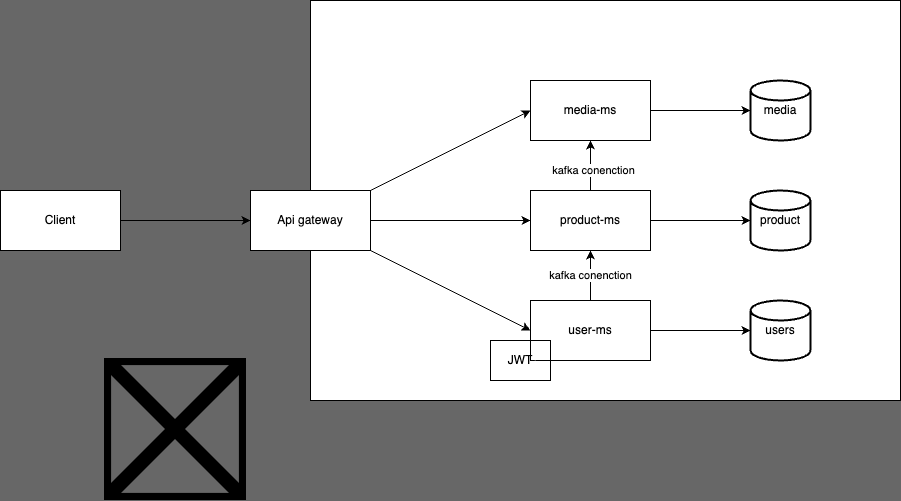

The diagram above was exported from draw.io. Its source (the exported page's mxGraphModel, read from the mxfile embedded in the PNG):
<mxGraphModel dx="1410" dy="867" grid="0" gridSize="20" guides="1" tooltips="1" connect="1" arrows="1" fold="1" page="0" pageScale="1" pageWidth="850" pageHeight="1100" background="#676767" math="0" shadow="0">
  <root>
    <mxCell id="0" />
    <mxCell id="1" parent="0" />
    <mxCell id="4" style="edgeStyle=none;html=1;" parent="1" source="2" target="3" edge="1">
      <mxGeometry relative="1" as="geometry" />
    </mxCell>
    <mxCell id="2" value="Client" style="rounded=0;whiteSpace=wrap;html=1;" parent="1" vertex="1">
      <mxGeometry x="90" y="350" width="120" height="60" as="geometry" />
    </mxCell>
    <mxCell id="7" style="edgeStyle=none;html=1;entryX=0;entryY=0.5;entryDx=0;entryDy=0;" parent="1" source="3" target="6" edge="1">
      <mxGeometry relative="1" as="geometry" />
    </mxCell>
    <mxCell id="9" style="edgeStyle=none;html=1;entryX=0;entryY=0.5;entryDx=0;entryDy=0;" parent="1" source="3" target="8" edge="1">
      <mxGeometry relative="1" as="geometry" />
    </mxCell>
    <mxCell id="5" value="" style="rounded=0;whiteSpace=wrap;html=1;glass=0;fillStyle=solid;fillColor=default;labelBackgroundColor=none;" parent="1" vertex="1">
      <mxGeometry x="400" y="160" width="590" height="400" as="geometry" />
    </mxCell>
    <mxCell id="19" style="edgeStyle=none;html=1;entryX=0;entryY=0.5;entryDx=0;entryDy=0;entryPerimeter=0;" parent="1" source="6" target="18" edge="1">
      <mxGeometry relative="1" as="geometry" />
    </mxCell>
    <mxCell id="29" value="kafka conenction" style="edgeStyle=none;html=1;entryX=0.5;entryY=1;entryDx=0;entryDy=0;" parent="1" source="6" target="8" edge="1">
      <mxGeometry relative="1" as="geometry">
        <mxPoint as="offset" />
      </mxGeometry>
    </mxCell>
    <mxCell id="6" value="user-ms" style="rounded=0;whiteSpace=wrap;html=1;glass=0;sketch=0;fillStyle=dashed;" parent="1" vertex="1">
      <mxGeometry x="620" y="460" width="120" height="60" as="geometry" />
    </mxCell>
    <mxCell id="21" style="edgeStyle=none;html=1;entryX=0;entryY=0.5;entryDx=0;entryDy=0;entryPerimeter=0;" parent="1" source="8" target="20" edge="1">
      <mxGeometry relative="1" as="geometry" />
    </mxCell>
    <mxCell id="8" value="product-ms" style="whiteSpace=wrap;html=1;rounded=0;glass=0;sketch=0;fillStyle=dashed;" parent="1" vertex="1">
      <mxGeometry x="620" y="350" width="120" height="60" as="geometry" />
    </mxCell>
    <mxCell id="11" style="edgeStyle=none;html=1;entryX=0;entryY=0.5;entryDx=0;entryDy=0;" parent="1" source="3" target="10" edge="1">
      <mxGeometry relative="1" as="geometry" />
    </mxCell>
    <mxCell id="39" style="edgeStyle=none;html=1;entryX=0;entryY=0.5;entryDx=0;entryDy=0;" parent="1" source="3" target="8" edge="1">
      <mxGeometry relative="1" as="geometry" />
    </mxCell>
    <mxCell id="40" style="edgeStyle=none;html=1;exitX=1;exitY=1;exitDx=0;exitDy=0;entryX=0;entryY=0.5;entryDx=0;entryDy=0;" parent="1" source="3" target="6" edge="1">
      <mxGeometry relative="1" as="geometry" />
    </mxCell>
    <mxCell id="3" value="Api gateway" style="whiteSpace=wrap;html=1;" parent="1" vertex="1">
      <mxGeometry x="340" y="350" width="120" height="60" as="geometry" />
    </mxCell>
    <mxCell id="23" style="edgeStyle=none;html=1;entryX=0;entryY=0.5;entryDx=0;entryDy=0;entryPerimeter=0;" parent="1" source="10" target="22" edge="1">
      <mxGeometry relative="1" as="geometry" />
    </mxCell>
    <mxCell id="10" value="media-ms" style="whiteSpace=wrap;html=1;rounded=0;glass=0;sketch=0;fillStyle=dashed;" parent="1" vertex="1">
      <mxGeometry x="620" y="240" width="120" height="60" as="geometry" />
    </mxCell>
    <mxCell id="14" value="JWT" style="rounded=0;whiteSpace=wrap;html=1;glass=0;sketch=0;fillStyle=dashed;" parent="1" vertex="1">
      <mxGeometry x="580" y="500" width="60" height="40" as="geometry" />
    </mxCell>
    <mxCell id="18" value="users" style="strokeWidth=2;html=1;shape=mxgraph.flowchart.database;whiteSpace=wrap;rounded=0;glass=0;sketch=0;fillStyle=dashed;" parent="1" vertex="1">
      <mxGeometry x="840" y="460" width="60" height="60" as="geometry" />
    </mxCell>
    <mxCell id="20" value="product" style="strokeWidth=2;html=1;shape=mxgraph.flowchart.database;whiteSpace=wrap;rounded=0;glass=0;sketch=0;fillStyle=dashed;" parent="1" vertex="1">
      <mxGeometry x="840" y="350" width="60" height="60" as="geometry" />
    </mxCell>
    <mxCell id="22" value="media" style="strokeWidth=2;html=1;shape=mxgraph.flowchart.database;whiteSpace=wrap;rounded=0;glass=0;sketch=0;fillStyle=dashed;" parent="1" vertex="1">
      <mxGeometry x="840" y="240" width="60" height="60" as="geometry" />
    </mxCell>
    <mxCell id="33" value="&lt;br&gt;&lt;br style=&quot;border-color: rgb(0, 0, 0); color: rgb(240, 240, 240); font-family: Helvetica; font-size: 11px; font-style: normal; font-variant-ligatures: normal; font-variant-caps: normal; font-weight: 400; letter-spacing: normal; orphans: 2; text-align: center; text-indent: 0px; text-transform: none; widows: 2; word-spacing: 0px; -webkit-text-stroke-width: 0px; text-decoration-thickness: initial; text-decoration-style: initial; text-decoration-color: initial;&quot;&gt;&lt;br&gt;" style="edgeStyle=none;html=1;entryX=0.5;entryY=1;entryDx=0;entryDy=0;" parent="1" source="8" target="10" edge="1">
      <mxGeometry relative="1" as="geometry" />
    </mxCell>
    <mxCell id="38" value="kafka conenction" style="edgeLabel;html=1;align=center;verticalAlign=middle;resizable=0;points=[];" parent="33" vertex="1" connectable="0">
      <mxGeometry x="-0.5067" y="-2" relative="1" as="geometry">
        <mxPoint y="-9" as="offset" />
      </mxGeometry>
    </mxCell>
    <mxCell id="43" value="" style="shape=image;verticalLabelPosition=bottom;labelBackgroundColor=default;verticalAlign=top;aspect=fixed;imageAspect=0;image=https://upload.wikimedia.org/wikipedia/commons/thumb/0/0a/Apache_kafka-icon.svg/2048px-Apache_kafka-icon.svg.png;" vertex="1" parent="1">
      <mxGeometry x="194" y="518" width="142" height="142" as="geometry" />
    </mxCell>
  </root>
</mxGraphModel>